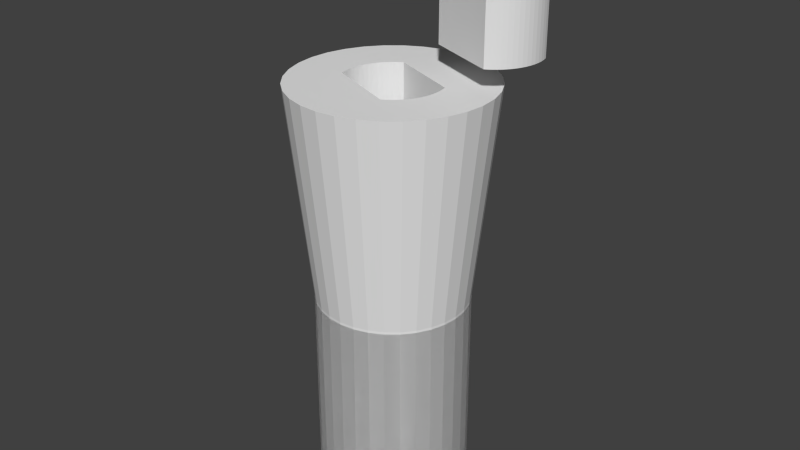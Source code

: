# Source: shaft_04_01.blend  (saved by Blender 2.72.0; exported with 4.5.12 LTS)
import bpy
from mathutils import Matrix  # noqa: F401  (used for matrix-valued properties, if any)

bpy.ops.wm.read_factory_settings(use_empty=True)
scene = bpy.context.scene
scene.name = 'Scene'

# ---- collections
col_collection_1 = bpy.data.collections.new('Collection 1'); scene.collection.children.link(col_collection_1)

# ---- world
world_world = bpy.data.worlds.new('World'); scene.world = world_world
world_world.color = (0.05088, 0.05088, 0.05088)
world_world.use_sun_shadow = False
world_world.sun_shadow_jitter_overblur = 0.0
world_world.cycles.sampling_method = 'MANUAL'
world_world.cycles.sample_map_resolution = 256

# ---- meshes
me_cylinder_005 = bpy.data.meshes.new('Cylinder.005')
me_cylinder_005.from_pydata([(2.392, 0.7257, -3.0), (2.392, 0.7257, 3.0), (2.452, 0.4877, -3.0), (2.452, 0.4877, 3.0), (2.488, 0.245, -3.0), (2.488, 0.245, 3.0), (2.5, -4.073e-07, -3.0), (2.5, -4.073e-07, 3.0), (2.488, -0.245, -3.0), (2.488, -0.245, 3.0), (2.452, -0.4877, -3.0), (2.452, -0.4877, 3.0), (2.392, -0.7257, -3.0), (2.392, -0.7257, 3.0), (2.31, -0.9567, -3.0), (2.31, -0.9567, 3.0), (2.205, -1.178, -3.0), (2.205, -1.178, 3.0), (2.079, -1.389, -3.0), (2.079, -1.389, 3.0), (1.933, -1.586, -3.0), (1.933, -1.586, 3.0), (1.768, -1.768, -3.0), (1.768, -1.768, 3.0), (1.586, -1.933, -3.0), (1.586, -1.933, 3.0), (1.389, -2.079, -3.0), (1.389, -2.079, 3.0), (1.178, -2.205, -3.0), (1.178, -2.205, 3.0), (-2.392, -0.7257, -3.0), (-2.392, -0.7257, 3.0), (-2.452, -0.4877, -3.0), (-2.452, -0.4877, 3.0), (-2.488, -0.245, -3.0), (-2.488, -0.245, 3.0), (-2.5, -1.162e-06, -3.0), (-2.5, -1.162e-06, 3.0), (-2.488, 0.245, -3.0), (-2.488, 0.245, 3.0), (-2.452, 0.4877, -3.0), (-2.452, 0.4877, 3.0), (-2.392, 0.7257, -3.0), (-2.392, 0.7257, 3.0), (-2.31, 0.9567, -3.0), (-2.31, 0.9567, 3.0), (-2.205, 1.178, -3.0), (-2.205, 1.178, 3.0), (-2.079, 1.389, -3.0), (-2.079, 1.389, 3.0), (-1.933, 1.586, -3.0), (-1.933, 1.586, 3.0), (-1.768, 1.768, -3.0), (-1.768, 1.768, 3.0), (-1.586, 1.933, -3.0), (-1.586, 1.933, 3.0), (-1.389, 2.079, -3.0), (-1.389, 2.079, 3.0), (-1.178, 2.205, -3.0), (-1.178, 2.205, 3.0)], [], [(0, 1, 3, 2), (2, 3, 5, 4), (4, 5, 7, 6), (6, 7, 9, 8), (8, 9, 11, 10), (10, 11, 13, 12), (12, 13, 15, 14), (14, 15, 17, 16), (16, 17, 19, 18), (18, 19, 21, 20), (20, 21, 23, 22), (22, 23, 25, 24), (24, 25, 27, 26), (26, 27, 29, 28), (30, 31, 33, 32), (32, 33, 35, 34), (34, 35, 37, 36), (36, 37, 39, 38), (38, 39, 41, 40), (40, 41, 43, 42), (42, 43, 45, 44), (44, 45, 47, 46), (46, 47, 49, 48), (48, 49, 51, 50), (50, 51, 53, 52), (52, 53, 55, 54), (54, 55, 57, 56), (56, 57, 59, 58), (59, 1, 0, 58), (1, 59, 57, 55, 53, 51, 49, 47, 45, 43, 41, 39, 37, 35, 33, 31, 29, 27, 25, 23, 21, 19, 17, 15, 13, 11, 9, 7, 5, 3), (0, 2, 4, 6, 8, 10, 12, 14, 16, 18, 20, 22, 24, 26, 28, 30, 32, 34, 36, 38, 40, 42, 44, 46, 48, 50, 52, 54, 56, 58), (29, 31, 30, 28)])
me_cylinder_005.use_remesh_preserve_volume = False
me_cylinder_005.use_remesh_preserve_attributes = False
me_cylinder_005.use_mirror_vertex_groups = False
me_cylinder_005.update()
me_cylinder_002 = bpy.data.meshes.new('Cylinder.002')
me_cylinder_002.from_pydata([(0.0, 3.85, -5.5), (0.0, 3.85, 5.5), (0.7511, 3.776, -5.5), (0.7511, 3.776, 5.5), (1.473, 3.557, -5.5), (1.473, 3.557, 5.5), (2.139, 3.201, -5.5), (2.139, 3.201, 5.5), (2.722, 2.722, -5.5), (2.722, 2.722, 5.5), (3.201, 2.139, -5.5), (3.201, 2.139, 5.5), (3.557, 1.473, -5.5), (3.557, 1.473, 5.5), (3.776, 0.7511, -5.5), (3.776, 0.7511, 5.5), (3.85, 2.907e-07, -5.5), (3.85, 2.907e-07, 5.5), (3.776, -0.7511, -5.5), (3.776, -0.7511, 5.5), (3.557, -1.473, -5.5), (3.557, -1.473, 5.5), (3.201, -2.139, -5.5), (3.201, -2.139, 5.5), (2.722, -2.722, -5.5), (2.722, -2.722, 5.5), (2.139, -3.201, -5.5), (2.139, -3.201, 5.5), (1.473, -3.557, -5.5), (1.473, -3.557, 5.5), (0.7511, -3.776, -5.5), (0.7511, -3.776, 5.5), (-1.254e-06, -3.85, -5.5), (-1.254e-06, -3.85, 5.5), (-0.7511, -3.776, -5.5), (-0.7511, -3.776, 5.5), (-1.473, -3.557, -5.5), (-1.473, -3.557, 5.5), (-2.139, -3.201, -5.5), (-2.139, -3.201, 5.5), (-2.722, -2.722, -5.5), (-2.722, -2.722, 5.5), (-3.201, -2.139, -5.5), (-3.201, -2.139, 5.5), (-3.557, -1.473, -5.5), (-3.557, -1.473, 5.5), (-3.776, -0.7511, -5.5), (-3.776, -0.7511, 5.5), (-3.85, 3.718e-06, -5.5), (-3.85, 3.718e-06, 5.5), (-3.776, 0.7511, -5.5), (-3.776, 0.7511, 5.5), (-3.557, 1.473, -5.5), (-3.557, 1.473, 5.5), (-3.201, 2.139, -5.5), (-3.201, 2.139, 5.5), (-2.722, 2.722, -5.5), (-2.722, 2.722, 5.5), (-2.139, 3.201, -5.5), (-2.139, 3.201, 5.5), (-1.473, 3.557, -5.5), (-1.473, 3.557, 5.5), (-0.7511, 3.776, -5.5), (-0.7511, 3.776, 5.5)], [], [(0, 1, 3, 2), (2, 3, 5, 4), (4, 5, 7, 6), (6, 7, 9, 8), (8, 9, 11, 10), (10, 11, 13, 12), (12, 13, 15, 14), (14, 15, 17, 16), (16, 17, 19, 18), (18, 19, 21, 20), (20, 21, 23, 22), (22, 23, 25, 24), (24, 25, 27, 26), (26, 27, 29, 28), (28, 29, 31, 30), (30, 31, 33, 32), (32, 33, 35, 34), (34, 35, 37, 36), (36, 37, 39, 38), (38, 39, 41, 40), (40, 41, 43, 42), (42, 43, 45, 44), (44, 45, 47, 46), (46, 47, 49, 48), (48, 49, 51, 50), (50, 51, 53, 52), (52, 53, 55, 54), (54, 55, 57, 56), (56, 57, 59, 58), (58, 59, 61, 60), (3, 1, 63, 61, 59, 57, 55, 53, 51, 49, 47, 45, 43, 41, 39, 37, 35, 33, 31, 29, 27, 25, 23, 21, 19, 17, 15, 13, 11, 9, 7, 5), (62, 63, 1, 0), (60, 61, 63, 62), (0, 2, 4, 6, 8, 10, 12, 14, 16, 18, 20, 22, 24, 26, 28, 30, 32, 34, 36, 38, 40, 42, 44, 46, 48, 50, 52, 54, 56, 58, 60, 62)])
me_cylinder_002.use_remesh_preserve_volume = False
me_cylinder_002.use_remesh_preserve_attributes = False
me_cylinder_002.use_mirror_vertex_groups = False
me_cylinder_002.update()
me_cylinder_003 = bpy.data.meshes.new('Cylinder.003')
me_cylinder_003.from_pydata([(8.672e-08, 3.836, -5.5), (0.0, 5.0, 5.5), (0.9755, 4.904, 5.5), (0.7484, 3.762, -5.5), (3.776, -0.7511, -5.5), (3.85, 2.907e-07, -5.5), (3.776, 0.7511, -5.5), (3.557, 1.473, -5.5), (3.201, 2.139, -5.5), (2.722, 2.722, -5.5), (2.139, 3.201, -5.5), (1.473, 3.557, -5.5), (0.7511, 3.776, -5.5), (0.0, 3.85, -5.5), (-0.7511, 3.776, -5.5), (-1.473, 3.557, -5.5), (-2.139, 3.201, -5.5), (-2.722, 2.722, -5.5), (-3.201, 2.139, -5.5), (-3.557, 1.473, -5.5), (-3.776, 0.7511, -5.5), (-3.85, 3.718e-06, -5.5), (-3.836, 4.016e-06, -5.5), (-3.762, 0.7484, -5.5), (-3.544, 1.468, -5.5), (-3.19, 2.131, -5.5), (-2.713, 2.713, -5.5), (-2.131, 3.19, -5.5), (-1.468, 3.544, -5.5), (-0.7484, 3.762, -5.5), (1.468, 3.544, -5.5), (2.131, 3.19, -5.5), (2.713, 2.713, -5.5), (3.19, 2.131, -5.5), (-0.9754, 4.904, 5.5), (-2.392, -0.7257, 5.5), (-2.452, -0.4877, 5.5), (-2.488, -0.245, 5.5), (-2.5, -1.162e-06, 5.5), (-5.0, 4.828e-06, 5.5), (-4.904, -0.9754, 5.5), (-4.619, -1.913, 5.5), (-4.157, -2.778, 5.5), (-3.536, -3.536, 5.5), (-2.778, -4.157, 5.5), (-1.913, -4.619, 5.5), (-0.9755, -4.904, 5.5), (-1.629e-06, -5.0, 5.5), (0.9755, -4.904, 5.5), (1.913, -4.619, 5.5), (2.778, -4.157, 5.5), (3.536, -3.536, 5.5), (4.157, -2.778, 5.5), (4.619, -1.913, 5.5), (2.5, -4.073e-07, 5.5), (2.488, -0.245, 5.5), (2.452, -0.4877, 5.5), (2.392, -0.7257, 5.5), (2.31, -0.9567, 5.5), (2.205, -1.178, 5.5), (2.079, -1.389, 5.5), (1.933, -1.586, 5.5), (1.768, -1.768, 5.5), (1.586, -1.933, 5.5), (1.389, -2.079, 5.5), (1.178, -2.205, 5.5), (-2.488, 0.245, 5.5), (-2.452, 0.4877, 5.5), (-2.392, 0.7257, 5.5), (-2.31, 0.9567, 5.5), (-2.205, 1.178, 5.5), (-2.079, 1.389, 5.5), (-1.933, 1.586, 5.5), (-1.768, 1.768, 5.5), (-1.586, 1.933, 5.5), (-1.389, 2.079, 5.5), (-1.178, 2.205, 5.5), (2.392, 0.7257, 5.5), (2.452, 0.4877, 5.5), (2.488, 0.245, 5.5), (4.904, -0.9755, 5.5), (5.0, 3.775e-07, 5.5), (4.904, 0.9755, 5.5), (4.619, 1.913, 5.5), (4.157, 2.778, 5.5), (3.536, 3.536, 5.5), (2.778, 4.157, 5.5), (1.913, 4.619, 5.5), (-1.913, 4.619, 5.5), (-2.778, 4.157, 5.5), (-3.536, 3.536, 5.5), (-4.157, 2.778, 5.5), (-4.619, 1.913, 5.5), (-4.904, 0.9755, 5.5), (0.7511, -3.776, -5.5), (1.473, -3.557, -5.5), (2.139, -3.201, -5.5), (2.722, -2.722, -5.5), (3.201, -2.139, -5.5), (3.557, -1.473, -5.5), (3.544, 1.468, -5.5), (3.762, 0.7484, -5.5), (3.836, 6.018e-07, -5.5), (3.762, -0.7484, -5.5), (3.544, -1.468, -5.5), (3.19, -2.131, -5.5), (2.713, -2.713, -5.5), (2.131, -3.19, -5.5), (1.468, -3.544, -5.5), (0.7484, -3.762, -5.5), (-1.163e-06, -3.836, -5.5), (-0.7484, -3.762, -5.5), (-1.468, -3.544, -5.5), (-2.131, -3.19, -5.5), (-2.713, -2.713, -5.5), (-3.19, -2.131, -5.5), (-3.544, -1.468, -5.5), (-3.762, -0.7484, -5.5), (-3.776, -0.7511, -5.5), (-3.557, -1.473, -5.5), (-3.201, -2.139, -5.5), (-2.722, -2.722, -5.5), (-2.139, -3.201, -5.5), (-1.473, -3.557, -5.5), (-0.7511, -3.776, -5.5), (-1.254e-06, -3.85, -5.5), (3.776, -0.7511, -16.15), (3.85, 2.907e-07, -16.15), (3.776, 0.7511, -16.15), (3.557, 1.473, -16.15), (3.201, 2.139, -16.15), (2.722, 2.722, -16.15), (2.139, 3.201, -16.15), (1.473, 3.557, -16.15), (0.7511, 3.776, -16.15), (0.0, 3.85, -16.15), (-0.7511, 3.776, -16.15), (-1.473, 3.557, -16.15), (-2.139, 3.201, -16.15), (-2.722, 2.722, -16.15), (-3.201, 2.139, -16.15), (-3.557, 1.473, -16.15), (-3.776, 0.7511, -16.15), (-3.85, 3.718e-06, -16.15), (-1.254e-06, -3.85, -16.15), (0.7511, -3.776, -16.15), (1.473, -3.557, -16.15), (2.139, -3.201, -16.15), (2.722, -2.722, -16.15), (3.201, -2.139, -16.15), (3.557, -1.473, -16.15), (-3.776, -0.7511, -16.15), (-3.557, -1.473, -16.15), (-3.201, -2.139, -16.15), (-2.722, -2.722, -16.15), (-2.139, -3.201, -16.15), (-1.473, -3.557, -16.15), (-0.7511, -3.776, -16.15), (2.392, 0.7257, -0.445), (2.452, 0.4877, -0.445), (2.488, 0.245, -0.445), (-1.178, 2.205, -0.445), (-1.389, 2.079, -0.445), (-1.586, 1.933, -0.445), (-1.768, 1.768, -0.445), (-1.933, 1.586, -0.445), (-2.079, 1.389, -0.445), (-2.205, 1.178, -0.445), (-2.31, 0.9567, -0.445), (-2.392, 0.7257, -0.445), (-2.452, 0.4877, -0.445), (-2.488, 0.245, -0.445), (-2.5, -1.162e-06, -0.445), (-2.488, -0.245, -0.445), (-2.452, -0.4877, -0.445), (-2.392, -0.7257, -0.445), (1.178, -2.205, -0.445), (1.389, -2.079, -0.445), (1.586, -1.933, -0.445), (1.768, -1.768, -0.445), (1.933, -1.586, -0.445), (2.079, -1.389, -0.445), (2.205, -1.178, -0.445), (2.31, -0.9567, -0.445), (2.392, -0.7257, -0.445), (2.452, -0.4877, -0.445), (2.488, -0.245, -0.445), (2.5, -4.073e-07, -0.445)], [], [(0, 1, 2, 3), (4, 5, 6, 7, 8, 9, 10, 11, 12, 13, 14, 15, 16, 17, 18, 19, 20, 21, 22, 23, 24, 25, 26, 27, 28, 29, 0, 3, 30, 31, 32, 33), (29, 34, 1, 0), (35, 36, 37, 38, 39, 40, 41, 42, 43, 44, 45, 46, 47, 48, 49, 50, 51, 52, 53, 54, 55, 56, 57, 58, 59, 60, 61, 62, 63, 64, 65), (38, 66, 67, 68, 69, 70, 71, 72, 73, 74, 75, 76, 77, 78, 79, 54, 53, 80, 81, 82, 83, 84, 85, 86, 87, 2, 1, 34, 88, 89, 90, 91, 92, 93, 39), (3, 2, 87, 30), (94, 95, 96, 97, 98, 99, 4, 33, 100, 101, 102, 103, 104, 105, 106, 107, 108, 109, 110, 111, 112, 113, 114, 115, 116, 117, 22, 21, 118, 119, 120, 121, 122, 123, 124, 125), (4, 126, 127, 5), (5, 127, 128, 6), (6, 128, 129, 7), (7, 129, 130, 8), (8, 130, 131, 9), (9, 131, 132, 10), (10, 132, 133, 11), (11, 133, 134, 12), (12, 134, 135, 13), (13, 135, 136, 14), (14, 136, 137, 15), (15, 137, 138, 16), (16, 138, 139, 17), (17, 139, 140, 18), (18, 140, 141, 19), (19, 141, 142, 20), (20, 142, 143, 21), (22, 39, 93, 23), (23, 93, 92, 24), (24, 92, 91, 25), (25, 91, 90, 26), (26, 90, 89, 27), (27, 89, 88, 28), (28, 88, 34, 29), (30, 87, 86, 31), (31, 86, 85, 32), (32, 85, 84, 33), (117, 40, 39, 22), (116, 41, 40, 117), (115, 42, 41, 116), (114, 43, 42, 115), (113, 44, 43, 114), (112, 45, 44, 113), (111, 46, 45, 112), (110, 47, 46, 111), (109, 48, 47, 110), (108, 49, 48, 109), (107, 50, 49, 108), (106, 51, 50, 107), (105, 52, 51, 106), (104, 53, 52, 105), (103, 80, 53, 104), (102, 81, 80, 103), (101, 82, 81, 102), (100, 83, 82, 101), (33, 84, 83, 100), (125, 144, 145, 94), (94, 145, 146, 95), (95, 146, 147, 96), (96, 147, 148, 97), (97, 148, 149, 98), (98, 149, 150, 99), (99, 150, 126, 4), (21, 143, 151, 118), (118, 151, 152, 119), (119, 152, 153, 120), (120, 153, 154, 121), (121, 154, 155, 122), (122, 155, 156, 123), (123, 156, 157, 124), (124, 157, 144, 125), (135, 134, 133, 132, 131, 130, 129, 128, 127, 126, 150, 149, 148, 147, 146, 145, 144, 157, 156, 155, 154, 153, 152, 151, 143, 142, 141, 140, 139, 138, 137, 136), (78, 77, 158, 159), (79, 78, 159, 160), (158, 161, 162, 163, 164, 165, 166, 167, 168, 169, 170, 171, 172, 173, 174, 175, 176, 177, 178, 179, 180, 181, 182, 183, 184, 185, 186, 187, 160, 159), (77, 76, 161, 158), (54, 79, 160, 187), (55, 54, 187, 186), (56, 55, 186, 185), (57, 56, 185, 184), (58, 57, 184, 183), (59, 58, 183, 182), (60, 59, 182, 181), (61, 60, 181, 180), (62, 61, 180, 179), (63, 62, 179, 178), (64, 63, 178, 177), (65, 64, 177, 176), (35, 65, 176, 175), (36, 35, 175, 174), (37, 36, 174, 173), (38, 37, 173, 172), (66, 38, 172, 171), (67, 66, 171, 170), (68, 67, 170, 169), (69, 68, 169, 168), (70, 69, 168, 167), (71, 70, 167, 166), (72, 71, 166, 165), (73, 72, 165, 164), (74, 73, 164, 163), (75, 74, 163, 162), (76, 75, 162, 161)])
me_cylinder_003.use_remesh_preserve_volume = False
me_cylinder_003.use_remesh_preserve_attributes = False
me_cylinder_003.use_mirror_vertex_groups = False
me_cylinder_003.update()

# ---- objects
ob_cylinder_002 = bpy.data.objects.new('Cylinder.002', me_cylinder_005)
ob_cylinder = bpy.data.objects.new('Cylinder', me_cylinder_002)
ob_cylinder_001 = bpy.data.objects.new('Cylinder.001', me_cylinder_003)

# ---- transforms, parenting, visibility, modifiers, constraints
ob_cylinder_002.location = (3.25, 2.932, 20.44)
ob_cylinder_002.lineart.crease_threshold = 0.0
ob_cylinder.location = (0.0, 0.0, 0.0)
ob_cylinder.lineart.crease_threshold = 0.0
ob_cylinder_001.location = (0.0, 0.0, 10.65)
ob_cylinder_001.lineart.crease_threshold = 0.0

# ---- collection membership
col_collection_1.objects.link(ob_cylinder_002)
col_collection_1.objects.link(ob_cylinder)
col_collection_1.objects.link(ob_cylinder_001)

# ---- scene / render settings (as saved in the file)
scene.frame_start = 1; scene.frame_end = 250; scene.frame_set(0)
scene.render.engine = 'BLENDER_EEVEE_NEXT'
scene.render.resolution_percentage = 50
scene.render.dither_intensity = 0.0
scene.cycles.use_denoising = False
scene.cycles.samples = 10
scene.cycles.sampling_pattern = 'TABULATED_SOBOL'
scene.cycles.light_sampling_threshold = 0.0
scene.cycles.use_adaptive_sampling = False
scene.cycles.use_light_tree = False
scene.cycles.blur_glossy = 0.0
scene.cycles.pixel_filter_type = 'GAUSSIAN'
scene.cycles.sample_clamp_indirect = 0.0
scene.view_settings.view_transform = 'Standard'
bpy.context.view_layer.update()

# ---- added for rendering (the .blend has no active camera and no usable light): camera, sun
cam_auto = bpy.data.cameras.new('AutoCamera')
cam_auto.lens = 50.0
cam_auto.sensor_width = 36.0
cam_auto.clip_end = 1000.0
ob_auto_camera = bpy.data.objects.new('AutoCamera', cam_auto)
scene.collection.objects.link(ob_auto_camera)
ob_auto_camera.location = (30.4375, -36.0061, 33.0186)
ob_auto_camera.rotation_euler = (1.09748, -7.21219e-08, 0.694738)
scene.camera = ob_auto_camera
light_auto_sun = bpy.data.lights.new('AutoSun', 'SUN')
light_auto_sun.energy = 3.0
light_auto_sun.angle = 0.0523599
ob_auto_sun = bpy.data.objects.new('AutoSun', light_auto_sun)
scene.collection.objects.link(ob_auto_sun)
ob_auto_sun.rotation_euler = (0.872665, 0.174533, 0.523599)
bpy.context.view_layer.update()
